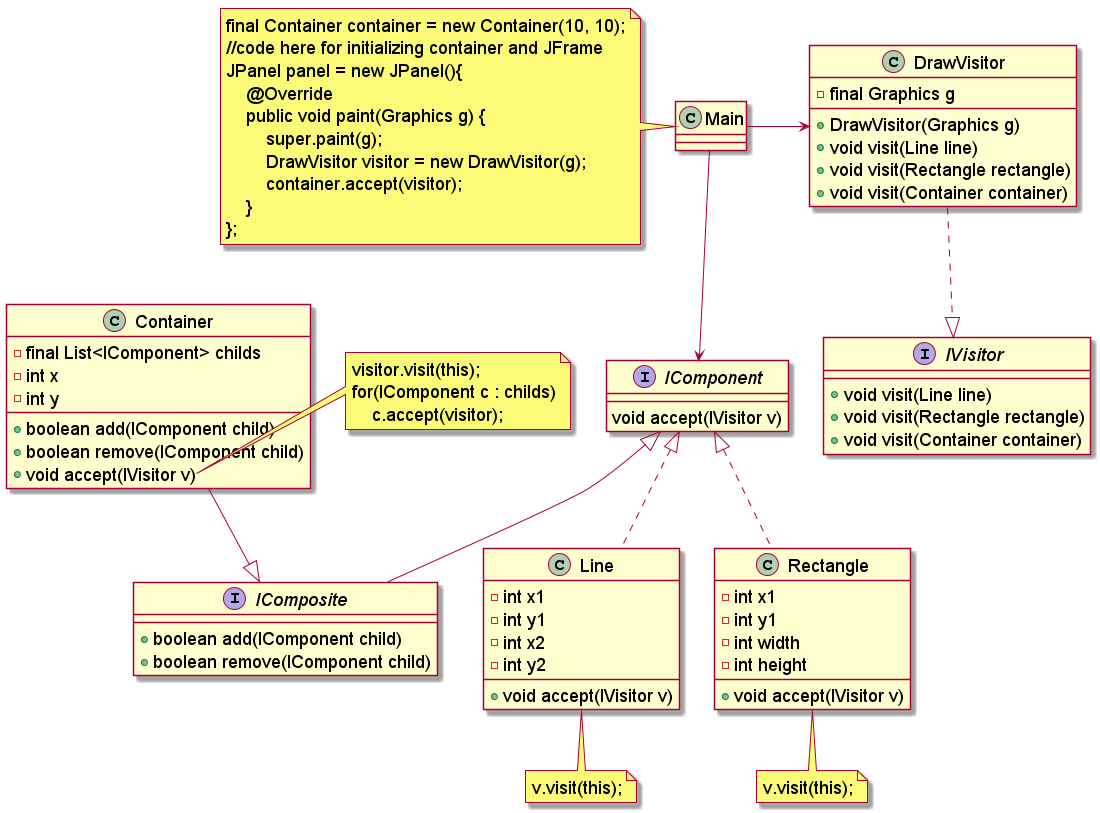

The diagram above was rendered by PlantUML. Its source (embedded in the PNG):
@startuml

skinparam backgroundcolor transparent
skinparam classFontSize 18
skinparam noteFontSize 18
skinparam arrowFontSize 18
skinparam classAttributeFontSize 18

skinparam titleFontColor #5cb85c

'Title Visitor Pattern Example

interface IVisitor {
    + void visit(Line line)
    + void visit(Rectangle rectangle)
    + void visit(Container container)
}

interface IComponent {
    void accept(IVisitor v)
}

interface IComposite extends IComponent{
    + boolean add(IComponent child)
    + boolean remove(IComponent child)
}

'class Container implements IComposite{
class Container{
    - final List<IComponent> childs
    - int x
    - int y
    + boolean add(IComponent child)
    + boolean remove(IComponent child)
    + void accept(IVisitor v)
}

Container --|> IComposite

class Line implements IComponent{
    - int x1
    - int y1
    - int x2
    - int y2
    + void accept(IVisitor v)
}

class Rectangle implements IComponent{
    - int x1
    - int y1
    - int width
    - int height
    + void accept(IVisitor v)
}

'class DrawVisitor implements IVisitor{
class DrawVisitor{
    - final Graphics g
    + DrawVisitor(Graphics g)
    + void visit(Line line)
    + void visit(Rectangle rectangle)
    + void visit(Container container)
}

DrawVisitor ..|> IVisitor

class Main

Main -right-> DrawVisitor
Main --> IComponent

note bottom of Line
    v.visit(this);
end note

note bottom of Rectangle
    v.visit(this);
end note

note right of Container::accept
    visitor.visit(this);
    for(IComponent c : childs)
        c.accept(visitor);
end note

note left of Main
    final Container container = new Container(10, 10);
    //code here for initializing container and JFrame
    JPanel panel = new JPanel(){
        @Override
        public void paint(Graphics g) {
            super.paint(g);
            DrawVisitor visitor = new DrawVisitor(g);
            container.accept(visitor);
        }
    };
end note

@enduml